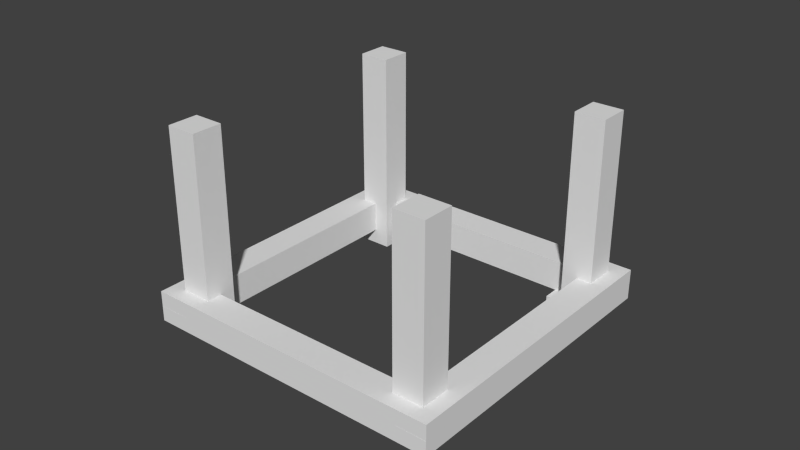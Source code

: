 # Source: lampe-jochen.blend  (saved by Blender 2.74.0; exported with 4.5.12 LTS)
import bpy
from mathutils import Matrix  # noqa: F401  (used for matrix-valued properties, if any)

bpy.ops.wm.read_factory_settings(use_empty=True)
scene = bpy.context.scene
scene.name = 'Scene'

# ---- collections
col_collection_1 = bpy.data.collections.new('Collection 1'); scene.collection.children.link(col_collection_1)

# ---- world
world_world = bpy.data.worlds.new('World'); scene.world = world_world
world_world.color = (0.05088, 0.05088, 0.05088)
world_world.use_sun_shadow = False
world_world.sun_shadow_jitter_overblur = 0.0
world_world.cycles.sampling_method = 'MANUAL'
world_world.cycles.sample_map_resolution = 256

# ---- meshes
me_cube_001 = bpy.data.meshes.new('Cube.001')
me_cube_001.from_pydata([(-0.005, -0.005, -0.01), (-0.005, -0.005, 0.05735), (-0.005, 0.005, -0.01), (-0.005, 0.005, 0.05735), (0.005, -0.005, -0.01), (0.005, -0.005, 0.05735), (0.005, 0.005, -0.01), (0.005, 0.005, 0.05735), (-0.005, -0.005, -0.005), (-0.005, 0.005, -0.005), (0.005, 0.005, -0.005), (0.005, -0.005, -0.005), (-0.01, -0.005, -0.01), (-0.01, 0.005, -0.01), (-0.01, -0.005, -0.005), (-0.01, 0.005, -0.005)], [], [(8, 9, 15, 14), (9, 10, 6, 2), (10, 11, 4, 6), (11, 8, 0, 4), (0, 2, 6, 4), (5, 7, 3, 1), (5, 1, 8, 11), (7, 5, 11, 10), (3, 7, 10, 9), (1, 3, 9, 8), (14, 15, 13, 12), (0, 8, 14, 12), (2, 0, 12, 13), (9, 2, 13, 15)])
me_cube_001.use_remesh_preserve_volume = False
me_cube_001.use_remesh_preserve_attributes = False
me_cube_001.use_mirror_vertex_groups = False
me_cube_001.update()
me_bodenleiste = bpy.data.meshes.new('Bodenleiste')
me_bodenleiste.from_pydata([(-0.005, -0.05, 0.005), (-0.005, 0.05, -0.005), (0.005, -0.05, 0.005), (0.005, 0.05, -0.005), (-0.005, 0.0, -0.005), (0.005, 0.0, 0.005), (-0.005, 0.0, 0.005), (0.005, 0.0, -0.005), (-0.005, 0.04, 0.005), (0.005, 0.04, -0.005), (-0.005, 0.04, -0.005), (0.005, 0.04, 0.005), (-0.005, -0.04, -0.005), (0.005, -0.04, 0.005), (-0.005, -0.04, 0.005), (0.005, -0.04, -0.005), (-0.005, -0.05, 0.0), (-0.005, 0.05, 0.0), (0.005, 0.05, 0.0), (0.005, -0.05, 0.0), (-0.005, 0.0, 0.0), (0.005, 0.0, 0.0), (0.005, 0.04, 0.0), (-0.005, 0.04, 0.0), (-0.005, -0.04, 0.0), (0.005, -0.04, 0.0)], [], [(17, 18, 3, 1), (10, 1, 3, 9), (23, 17, 1, 10), (24, 20, 4, 12), (12, 4, 7, 15), (22, 21, 7, 9), (13, 5, 6, 14), (18, 22, 9, 3), (20, 23, 10, 4), (4, 10, 9, 7), (5, 11, 8, 6), (2, 13, 14, 0), (21, 25, 15, 7), (5, 13, 25, 21), (0, 14, 24, 16), (6, 8, 23, 20), (11, 5, 21, 22), (14, 6, 20, 24), (13, 2, 19, 25), (2, 0, 16, 19), (24, 25, 19, 16), (15, 25, 24, 12), (8, 11, 22, 23), (22, 18, 17, 23)])
me_bodenleiste.use_remesh_preserve_volume = False
me_bodenleiste.use_remesh_preserve_attributes = False
me_bodenleiste.use_mirror_vertex_groups = False
me_bodenleiste.update()

# ---- objects
ob_cube_007 = bpy.data.objects.new('Cube.007', me_cube_001)
ob_cube_006 = bpy.data.objects.new('Cube.006', me_cube_001)
ob_cube_005 = bpy.data.objects.new('Cube.005', me_cube_001)
ob_cube_004 = bpy.data.objects.new('Cube.004', me_cube_001)
ob_cube_003 = bpy.data.objects.new('Cube.003', me_bodenleiste)
ob_cube_002 = bpy.data.objects.new('Cube.002', me_bodenleiste)
ob_cube_001 = bpy.data.objects.new('Cube.001', me_bodenleiste)
ob_cube = bpy.data.objects.new('Cube', me_bodenleiste)

# ---- transforms, parenting, visibility, modifiers, constraints
ob_cube_007.location = (0.005, -0.04, 0.0)
ob_cube_007.lineart.crease_threshold = 0.0
ob_cube_006.location = (0.085, -0.04, 0.0)
ob_cube_006.lineart.crease_threshold = 0.0
ob_cube_005.location = (0.085, 0.04, 0.0)
ob_cube_005.lineart.crease_threshold = 0.0
ob_cube_004.location = (0.005, 0.04, 0.0)
ob_cube_004.lineart.crease_threshold = 0.0
ob_cube_003.location = (0.045, 0.045, 0.0)
ob_cube_003.rotation_euler = (0.0, -0.0, -1.571)
ob_cube_003.lineart.crease_threshold = 0.0
ob_cube_002.location = (0.045, -0.045, 0.0)
ob_cube_002.rotation_euler = (0.0, 0.0, -4.712)
ob_cube_002.lineart.crease_threshold = 0.0
ob_cube_001.location = (0.09, 0.0, 0.0)
ob_cube_001.rotation_euler = (0.0, -0.0, -3.142)
ob_cube_001.lineart.crease_threshold = 0.0
ob_cube.location = (0.0, 0.0, 0.0)
ob_cube.lineart.crease_threshold = 0.0

# ---- collection membership
col_collection_1.objects.link(ob_cube_007)
col_collection_1.objects.link(ob_cube_006)
col_collection_1.objects.link(ob_cube_005)
col_collection_1.objects.link(ob_cube_004)
col_collection_1.objects.link(ob_cube_003)
col_collection_1.objects.link(ob_cube_002)
col_collection_1.objects.link(ob_cube_001)
col_collection_1.objects.link(ob_cube)

# ---- scene / render settings (as saved in the file)
scene.frame_start = 1; scene.frame_end = 250; scene.frame_set(1)
scene.render.engine = 'BLENDER_EEVEE_NEXT'
scene.render.resolution_percentage = 50
scene.render.dither_intensity = 0.0
scene.cycles.use_denoising = False
scene.cycles.samples = 10
scene.cycles.sampling_pattern = 'TABULATED_SOBOL'
scene.cycles.light_sampling_threshold = 0.0
scene.cycles.use_adaptive_sampling = False
scene.cycles.use_light_tree = False
scene.cycles.blur_glossy = 0.0
scene.cycles.pixel_filter_type = 'GAUSSIAN'
scene.cycles.sample_clamp_indirect = 0.0
scene.view_settings.view_transform = 'Standard'
bpy.context.view_layer.update()

# ---- added for rendering (the .blend has no active camera and no usable light): camera, sun
cam_auto = bpy.data.cameras.new('AutoCamera')
cam_auto.lens = 50.0
cam_auto.sensor_width = 36.0
cam_auto.clip_end = 1000.0
ob_auto_camera = bpy.data.objects.new('AutoCamera', cam_auto)
scene.collection.objects.link(ob_auto_camera)
ob_auto_camera.location = (0.230045, -0.222054, 0.171712)
ob_auto_camera.rotation_euler = (1.09748, -7.21219e-08, 0.694738)
scene.camera = ob_auto_camera
light_auto_sun = bpy.data.lights.new('AutoSun', 'SUN')
light_auto_sun.energy = 3.0
light_auto_sun.angle = 0.0523599
ob_auto_sun = bpy.data.objects.new('AutoSun', light_auto_sun)
scene.collection.objects.link(ob_auto_sun)
ob_auto_sun.rotation_euler = (0.872665, 0.174533, 0.523599)
bpy.context.view_layer.update()
